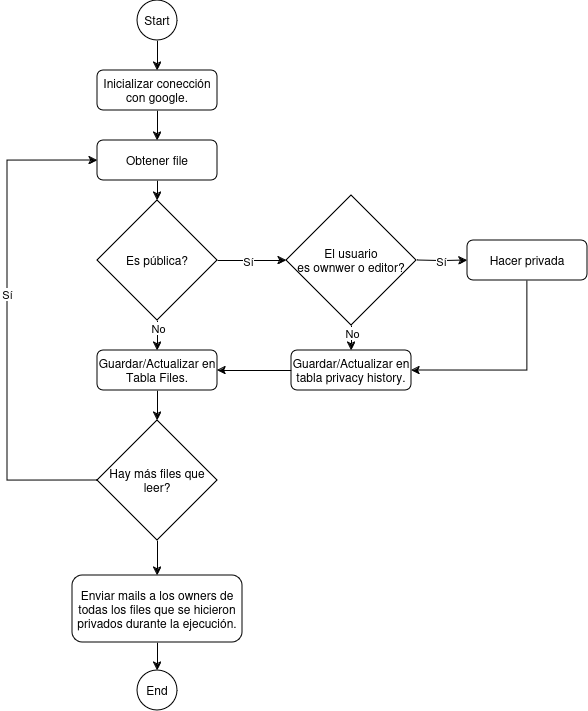

The diagram above was exported from draw.io. Its source (the exported page's mxGraphModel, read from the mxfile embedded in the PNG):
<mxGraphModel dx="1252" dy="689" grid="1" gridSize="10" guides="1" tooltips="1" connect="1" arrows="1" fold="1" page="1" pageScale="1" pageWidth="827" pageHeight="1169" math="0" shadow="0">
  <root>
    <mxCell id="WIyWlLk6GJQsqaUBKTNV-0" />
    <mxCell id="WIyWlLk6GJQsqaUBKTNV-1" parent="WIyWlLk6GJQsqaUBKTNV-0" />
    <mxCell id="HIqLKyz7WFXgHs3svaoJ-7" style="edgeStyle=orthogonalEdgeStyle;rounded=0;orthogonalLoop=1;jettySize=auto;html=1;exitX=0.5;exitY=1;exitDx=0;exitDy=0;entryX=0.5;entryY=0;entryDx=0;entryDy=0;" edge="1" parent="WIyWlLk6GJQsqaUBKTNV-1" source="WIyWlLk6GJQsqaUBKTNV-3" target="HIqLKyz7WFXgHs3svaoJ-6">
      <mxGeometry relative="1" as="geometry" />
    </mxCell>
    <mxCell id="WIyWlLk6GJQsqaUBKTNV-3" value="Iniciali&lt;span lang=&quot;es&quot; class=&quot;BxUVEf ILfuVd&quot;&gt;&lt;span class=&quot;hgKElc&quot;&gt;&lt;span&gt;&lt;span&gt;zar conección con google.&lt;/span&gt;&lt;/span&gt;&lt;/span&gt;&lt;/span&gt;&lt;span lang=&quot;es&quot; class=&quot;BxUVEf ILfuVd&quot;&gt;&lt;span class=&quot;hgKElc&quot;&gt;&lt;span&gt;&lt;span&gt;&lt;/span&gt;&lt;/span&gt;&lt;/span&gt;&lt;/span&gt;" style="rounded=1;whiteSpace=wrap;html=1;fontSize=12;glass=0;strokeWidth=1;shadow=0;" parent="WIyWlLk6GJQsqaUBKTNV-1" vertex="1">
      <mxGeometry x="160" y="80" width="120" height="40" as="geometry" />
    </mxCell>
    <mxCell id="HIqLKyz7WFXgHs3svaoJ-4" style="edgeStyle=orthogonalEdgeStyle;rounded=0;orthogonalLoop=1;jettySize=auto;html=1;exitX=0.5;exitY=1;exitDx=0;exitDy=0;entryX=0.5;entryY=0;entryDx=0;entryDy=0;" edge="1" parent="WIyWlLk6GJQsqaUBKTNV-1" source="HIqLKyz7WFXgHs3svaoJ-2" target="WIyWlLk6GJQsqaUBKTNV-3">
      <mxGeometry relative="1" as="geometry" />
    </mxCell>
    <mxCell id="HIqLKyz7WFXgHs3svaoJ-2" value="Start" style="ellipse;whiteSpace=wrap;html=1;aspect=fixed;" vertex="1" parent="WIyWlLk6GJQsqaUBKTNV-1">
      <mxGeometry x="200" y="10" width="40" height="40" as="geometry" />
    </mxCell>
    <mxCell id="HIqLKyz7WFXgHs3svaoJ-3" value="End" style="ellipse;whiteSpace=wrap;html=1;aspect=fixed;" vertex="1" parent="WIyWlLk6GJQsqaUBKTNV-1">
      <mxGeometry x="200" y="680" width="40" height="40" as="geometry" />
    </mxCell>
    <mxCell id="HIqLKyz7WFXgHs3svaoJ-12" style="edgeStyle=orthogonalEdgeStyle;rounded=0;orthogonalLoop=1;jettySize=auto;html=1;exitX=0.5;exitY=1;exitDx=0;exitDy=0;entryX=0.5;entryY=0;entryDx=0;entryDy=0;" edge="1" parent="WIyWlLk6GJQsqaUBKTNV-1" source="HIqLKyz7WFXgHs3svaoJ-6" target="HIqLKyz7WFXgHs3svaoJ-8">
      <mxGeometry relative="1" as="geometry" />
    </mxCell>
    <mxCell id="HIqLKyz7WFXgHs3svaoJ-6" value="Obtener file" style="rounded=1;whiteSpace=wrap;html=1;fontSize=12;glass=0;strokeWidth=1;shadow=0;" vertex="1" parent="WIyWlLk6GJQsqaUBKTNV-1">
      <mxGeometry x="160" y="150" width="120" height="40" as="geometry" />
    </mxCell>
    <mxCell id="HIqLKyz7WFXgHs3svaoJ-9" style="edgeStyle=orthogonalEdgeStyle;rounded=0;orthogonalLoop=1;jettySize=auto;html=1;entryX=0;entryY=0.5;entryDx=0;entryDy=0;" edge="1" parent="WIyWlLk6GJQsqaUBKTNV-1" source="HIqLKyz7WFXgHs3svaoJ-8" target="HIqLKyz7WFXgHs3svaoJ-21">
      <mxGeometry relative="1" as="geometry">
        <mxPoint x="370" y="270" as="targetPoint" />
      </mxGeometry>
    </mxCell>
    <mxCell id="HIqLKyz7WFXgHs3svaoJ-10" value="Sí" style="edgeLabel;html=1;align=center;verticalAlign=middle;resizable=0;points=[];" vertex="1" connectable="0" parent="HIqLKyz7WFXgHs3svaoJ-9">
      <mxGeometry x="-0.2128" y="-4" relative="1" as="geometry">
        <mxPoint x="3" y="-4" as="offset" />
      </mxGeometry>
    </mxCell>
    <mxCell id="HIqLKyz7WFXgHs3svaoJ-17" style="edgeStyle=orthogonalEdgeStyle;rounded=0;orthogonalLoop=1;jettySize=auto;html=1;exitX=0.5;exitY=1;exitDx=0;exitDy=0;entryX=0.5;entryY=0;entryDx=0;entryDy=0;" edge="1" parent="WIyWlLk6GJQsqaUBKTNV-1" source="HIqLKyz7WFXgHs3svaoJ-8" target="HIqLKyz7WFXgHs3svaoJ-19">
      <mxGeometry relative="1" as="geometry" />
    </mxCell>
    <mxCell id="HIqLKyz7WFXgHs3svaoJ-18" value="No" style="edgeLabel;html=1;align=center;verticalAlign=middle;resizable=0;points=[];" vertex="1" connectable="0" parent="HIqLKyz7WFXgHs3svaoJ-17">
      <mxGeometry x="-0.7512" y="-1" relative="1" as="geometry">
        <mxPoint x="1" y="4" as="offset" />
      </mxGeometry>
    </mxCell>
    <mxCell id="HIqLKyz7WFXgHs3svaoJ-8" value="Es pública?" style="rhombus;whiteSpace=wrap;html=1;" vertex="1" parent="WIyWlLk6GJQsqaUBKTNV-1">
      <mxGeometry x="160" y="210" width="120" height="120" as="geometry" />
    </mxCell>
    <mxCell id="HIqLKyz7WFXgHs3svaoJ-26" style="edgeStyle=orthogonalEdgeStyle;rounded=0;orthogonalLoop=1;jettySize=auto;html=1;exitX=0.5;exitY=1;exitDx=0;exitDy=0;entryX=1;entryY=0.5;entryDx=0;entryDy=0;" edge="1" parent="WIyWlLk6GJQsqaUBKTNV-1" source="HIqLKyz7WFXgHs3svaoJ-11" target="HIqLKyz7WFXgHs3svaoJ-20">
      <mxGeometry relative="1" as="geometry" />
    </mxCell>
    <mxCell id="HIqLKyz7WFXgHs3svaoJ-11" value="Hacer privada" style="rounded=1;whiteSpace=wrap;html=1;fontSize=12;glass=0;strokeWidth=1;shadow=0;" vertex="1" parent="WIyWlLk6GJQsqaUBKTNV-1">
      <mxGeometry x="530" y="250" width="120" height="40" as="geometry" />
    </mxCell>
    <mxCell id="HIqLKyz7WFXgHs3svaoJ-30" style="edgeStyle=orthogonalEdgeStyle;rounded=0;orthogonalLoop=1;jettySize=auto;html=1;exitX=0.5;exitY=1;exitDx=0;exitDy=0;entryX=0.5;entryY=0;entryDx=0;entryDy=0;" edge="1" parent="WIyWlLk6GJQsqaUBKTNV-1" source="HIqLKyz7WFXgHs3svaoJ-13" target="HIqLKyz7WFXgHs3svaoJ-3">
      <mxGeometry relative="1" as="geometry" />
    </mxCell>
    <mxCell id="HIqLKyz7WFXgHs3svaoJ-13" value="Enviar mails a los owners de todas los files que se hicieron privados durante la ejecución." style="rounded=1;whiteSpace=wrap;html=1;fontSize=12;glass=0;strokeWidth=1;shadow=0;" vertex="1" parent="WIyWlLk6GJQsqaUBKTNV-1">
      <mxGeometry x="135" y="585" width="170" height="67" as="geometry" />
    </mxCell>
    <mxCell id="HIqLKyz7WFXgHs3svaoJ-15" style="edgeStyle=orthogonalEdgeStyle;rounded=0;orthogonalLoop=1;jettySize=auto;html=1;exitX=0;exitY=0.5;exitDx=0;exitDy=0;entryX=0;entryY=0.5;entryDx=0;entryDy=0;" edge="1" parent="WIyWlLk6GJQsqaUBKTNV-1" source="HIqLKyz7WFXgHs3svaoJ-14" target="HIqLKyz7WFXgHs3svaoJ-6">
      <mxGeometry relative="1" as="geometry">
        <Array as="points">
          <mxPoint x="70" y="490" />
          <mxPoint x="70" y="170" />
        </Array>
      </mxGeometry>
    </mxCell>
    <mxCell id="HIqLKyz7WFXgHs3svaoJ-16" value="Sí" style="edgeLabel;html=1;align=center;verticalAlign=middle;resizable=0;points=[];" vertex="1" connectable="0" parent="HIqLKyz7WFXgHs3svaoJ-15">
      <mxGeometry x="0.1086" y="1" relative="1" as="geometry">
        <mxPoint as="offset" />
      </mxGeometry>
    </mxCell>
    <mxCell id="HIqLKyz7WFXgHs3svaoJ-29" style="edgeStyle=orthogonalEdgeStyle;rounded=0;orthogonalLoop=1;jettySize=auto;html=1;exitX=0.5;exitY=1;exitDx=0;exitDy=0;entryX=0.5;entryY=0;entryDx=0;entryDy=0;" edge="1" parent="WIyWlLk6GJQsqaUBKTNV-1" source="HIqLKyz7WFXgHs3svaoJ-14" target="HIqLKyz7WFXgHs3svaoJ-13">
      <mxGeometry relative="1" as="geometry" />
    </mxCell>
    <mxCell id="HIqLKyz7WFXgHs3svaoJ-14" value="Hay más files que leer?" style="rhombus;whiteSpace=wrap;html=1;" vertex="1" parent="WIyWlLk6GJQsqaUBKTNV-1">
      <mxGeometry x="160" y="430" width="120" height="120" as="geometry" />
    </mxCell>
    <mxCell id="HIqLKyz7WFXgHs3svaoJ-28" style="edgeStyle=orthogonalEdgeStyle;rounded=0;orthogonalLoop=1;jettySize=auto;html=1;exitX=0.5;exitY=1;exitDx=0;exitDy=0;entryX=0.5;entryY=0;entryDx=0;entryDy=0;" edge="1" parent="WIyWlLk6GJQsqaUBKTNV-1" source="HIqLKyz7WFXgHs3svaoJ-19" target="HIqLKyz7WFXgHs3svaoJ-14">
      <mxGeometry relative="1" as="geometry" />
    </mxCell>
    <mxCell id="HIqLKyz7WFXgHs3svaoJ-19" value="&lt;div&gt;Guardar/Actuali&lt;span lang=&quot;es&quot; class=&quot;BxUVEf ILfuVd&quot;&gt;&lt;span class=&quot;hgKElc&quot;&gt;&lt;span&gt;&lt;span&gt;zar &lt;/span&gt;&lt;/span&gt;&lt;/span&gt;&lt;/span&gt;en Tabla Files.&lt;br&gt;&lt;/div&gt;" style="rounded=1;whiteSpace=wrap;html=1;fontSize=12;glass=0;strokeWidth=1;shadow=0;" vertex="1" parent="WIyWlLk6GJQsqaUBKTNV-1">
      <mxGeometry x="160" y="360" width="120" height="40" as="geometry" />
    </mxCell>
    <mxCell id="HIqLKyz7WFXgHs3svaoJ-27" style="edgeStyle=orthogonalEdgeStyle;rounded=0;orthogonalLoop=1;jettySize=auto;html=1;exitX=0;exitY=0.5;exitDx=0;exitDy=0;entryX=1;entryY=0.5;entryDx=0;entryDy=0;" edge="1" parent="WIyWlLk6GJQsqaUBKTNV-1" source="HIqLKyz7WFXgHs3svaoJ-20" target="HIqLKyz7WFXgHs3svaoJ-19">
      <mxGeometry relative="1" as="geometry" />
    </mxCell>
    <mxCell id="HIqLKyz7WFXgHs3svaoJ-20" value="&lt;div&gt;Guardar/Actuali&lt;span lang=&quot;es&quot; class=&quot;BxUVEf ILfuVd&quot;&gt;&lt;span class=&quot;hgKElc&quot;&gt;&lt;span&gt;&lt;span&gt;zar en tabla privacy history.&lt;/span&gt;&lt;/span&gt;&lt;/span&gt;&lt;/span&gt;&lt;br&gt;&lt;/div&gt;" style="rounded=1;whiteSpace=wrap;html=1;fontSize=12;glass=0;strokeWidth=1;shadow=0;" vertex="1" parent="WIyWlLk6GJQsqaUBKTNV-1">
      <mxGeometry x="354" y="360" width="120" height="40" as="geometry" />
    </mxCell>
    <mxCell id="HIqLKyz7WFXgHs3svaoJ-21" value="&lt;div&gt; El usuario&lt;/div&gt;&lt;div&gt;es ownwer o editor?&lt;/div&gt;" style="rhombus;whiteSpace=wrap;html=1;" vertex="1" parent="WIyWlLk6GJQsqaUBKTNV-1">
      <mxGeometry x="349" y="205" width="130" height="130" as="geometry" />
    </mxCell>
    <mxCell id="HIqLKyz7WFXgHs3svaoJ-22" style="edgeStyle=orthogonalEdgeStyle;rounded=0;orthogonalLoop=1;jettySize=auto;html=1;entryX=0;entryY=0.5;entryDx=0;entryDy=0;" edge="1" parent="WIyWlLk6GJQsqaUBKTNV-1" target="HIqLKyz7WFXgHs3svaoJ-11">
      <mxGeometry relative="1" as="geometry">
        <mxPoint x="359" y="280" as="targetPoint" />
        <mxPoint x="480" y="270" as="sourcePoint" />
      </mxGeometry>
    </mxCell>
    <mxCell id="HIqLKyz7WFXgHs3svaoJ-23" value="Sí" style="edgeLabel;html=1;align=center;verticalAlign=middle;resizable=0;points=[];" vertex="1" connectable="0" parent="HIqLKyz7WFXgHs3svaoJ-22">
      <mxGeometry x="-0.2128" y="-4" relative="1" as="geometry">
        <mxPoint x="3" y="-4" as="offset" />
      </mxGeometry>
    </mxCell>
    <mxCell id="HIqLKyz7WFXgHs3svaoJ-24" style="edgeStyle=orthogonalEdgeStyle;rounded=0;orthogonalLoop=1;jettySize=auto;html=1;exitX=0.5;exitY=1;exitDx=0;exitDy=0;entryX=0.5;entryY=0;entryDx=0;entryDy=0;" edge="1" parent="WIyWlLk6GJQsqaUBKTNV-1" source="HIqLKyz7WFXgHs3svaoJ-21" target="HIqLKyz7WFXgHs3svaoJ-20">
      <mxGeometry relative="1" as="geometry">
        <mxPoint x="230" y="340" as="sourcePoint" />
        <mxPoint x="230" y="370" as="targetPoint" />
      </mxGeometry>
    </mxCell>
    <mxCell id="HIqLKyz7WFXgHs3svaoJ-25" value="No" style="edgeLabel;html=1;align=center;verticalAlign=middle;resizable=0;points=[];" vertex="1" connectable="0" parent="HIqLKyz7WFXgHs3svaoJ-24">
      <mxGeometry x="-0.7512" y="-1" relative="1" as="geometry">
        <mxPoint x="1" y="4" as="offset" />
      </mxGeometry>
    </mxCell>
  </root>
</mxGraphModel>